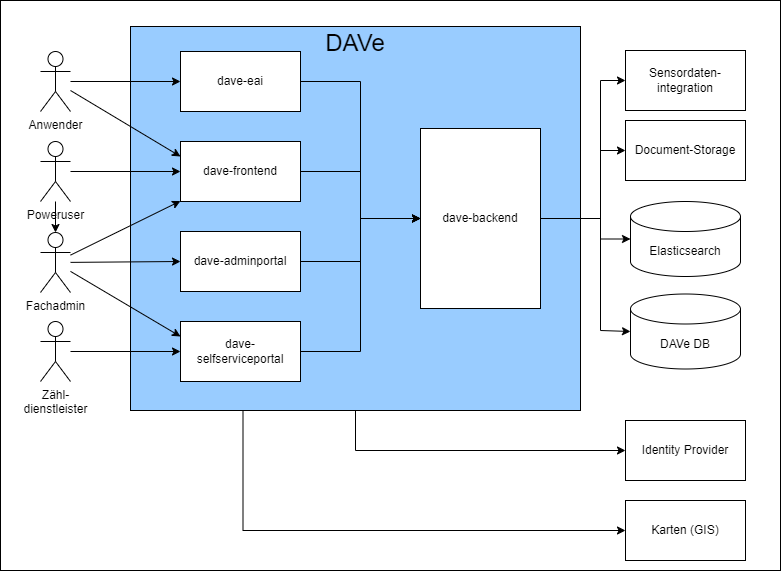

The diagram above was exported from draw.io. Its source (the exported page's mxGraphModel, read from the mxfile embedded in the PNG):
<mxGraphModel dx="2261" dy="836" grid="1" gridSize="10" guides="1" tooltips="1" connect="1" arrows="1" fold="1" page="1" pageScale="1" pageWidth="827" pageHeight="1169" math="0" shadow="0">
  <root>
    <mxCell id="0" />
    <mxCell id="1" parent="0" />
    <mxCell id="KnmTlxItXMSz-s30MJJW-1" value="" style="rounded=0;whiteSpace=wrap;html=1;fillColor=#FFFFFF;container=0;" parent="1" vertex="1">
      <mxGeometry x="-50" y="220" width="780" height="570" as="geometry" />
    </mxCell>
    <mxCell id="KnmTlxItXMSz-s30MJJW-10" value="&lt;font style=&quot;color: light-dark(rgb(0, 0, 0), rgb(0, 0, 0));&quot;&gt;Sensordaten-integration&lt;/font&gt;" style="rounded=0;whiteSpace=wrap;html=1;fillColor=none;strokeColor=#000000;container=0;" parent="1" vertex="1">
      <mxGeometry x="575" y="270" width="120" height="60" as="geometry" />
    </mxCell>
    <mxCell id="KnmTlxItXMSz-s30MJJW-3" value="Fachadmin" style="shape=umlActor;verticalLabelPosition=bottom;verticalAlign=top;html=1;outlineConnect=0;fontColor=light-dark(#000000,#000000);strokeColor=#000000;fillColor=none;container=0;" parent="1" vertex="1">
      <mxGeometry x="-10" y="452" width="30" height="60" as="geometry" />
    </mxCell>
    <mxCell id="KnmTlxItXMSz-s30MJJW-5" value="Zähl-&lt;br&gt;dienstleister" style="shape=umlActor;verticalLabelPosition=bottom;verticalAlign=top;html=1;outlineConnect=0;strokeColor=#000000;fontColor=light-dark(#000000,#000000);fillColor=none;container=0;" parent="1" vertex="1">
      <mxGeometry x="-10" y="541" width="30" height="60" as="geometry" />
    </mxCell>
    <mxCell id="BpEKp0r3a0N5jhUWhxLq-10" style="edgeStyle=orthogonalEdgeStyle;rounded=0;orthogonalLoop=1;jettySize=auto;html=1;exitX=0.5;exitY=1;exitDx=0;exitDy=0;entryX=0;entryY=0.5;entryDx=0;entryDy=0;strokeColor=#000000;" parent="1" source="KnmTlxItXMSz-s30MJJW-8" target="BpEKp0r3a0N5jhUWhxLq-9" edge="1">
      <mxGeometry relative="1" as="geometry" />
    </mxCell>
    <mxCell id="KnmTlxItXMSz-s30MJJW-8" value="&lt;font style=&quot;font-size: 24px; color: light-dark(rgb(0, 0, 0), rgb(0, 0, 0));&quot;&gt;DAVe&lt;/font&gt;&lt;div&gt;&lt;font style=&quot;color: light-dark(rgb(0, 0, 0), rgb(0, 0, 0));&quot; size=&quot;3&quot;&gt;&lt;br&gt;&lt;/font&gt;&lt;/div&gt;&lt;div&gt;&lt;font style=&quot;color: light-dark(rgb(0, 0, 0), rgb(0, 0, 0));&quot; size=&quot;3&quot;&gt;&lt;br&gt;&lt;/font&gt;&lt;/div&gt;&lt;div&gt;&lt;font style=&quot;color: light-dark(rgb(0, 0, 0), rgb(0, 0, 0));&quot; size=&quot;3&quot;&gt;&lt;br&gt;&lt;/font&gt;&lt;/div&gt;&lt;div&gt;&lt;font style=&quot;color: light-dark(rgb(0, 0, 0), rgb(0, 0, 0));&quot; size=&quot;3&quot;&gt;&lt;br&gt;&lt;/font&gt;&lt;/div&gt;&lt;div&gt;&lt;font style=&quot;color: light-dark(rgb(0, 0, 0), rgb(0, 0, 0));&quot; size=&quot;3&quot;&gt;&lt;br&gt;&lt;/font&gt;&lt;/div&gt;&lt;div&gt;&lt;font style=&quot;color: light-dark(rgb(0, 0, 0), rgb(0, 0, 0));&quot; size=&quot;3&quot;&gt;&lt;br&gt;&lt;/font&gt;&lt;/div&gt;&lt;div&gt;&lt;font style=&quot;color: light-dark(rgb(0, 0, 0), rgb(0, 0, 0));&quot; size=&quot;3&quot;&gt;&lt;br&gt;&lt;/font&gt;&lt;/div&gt;&lt;div&gt;&lt;font style=&quot;color: light-dark(rgb(0, 0, 0), rgb(0, 0, 0));&quot; size=&quot;3&quot;&gt;&lt;br&gt;&lt;/font&gt;&lt;/div&gt;&lt;div&gt;&lt;br&gt;&lt;/div&gt;&lt;div&gt;&lt;font style=&quot;color: light-dark(rgb(0, 0, 0), rgb(0, 0, 0));&quot; size=&quot;3&quot;&gt;&lt;br&gt;&lt;/font&gt;&lt;/div&gt;&lt;div&gt;&lt;font style=&quot;color: light-dark(rgb(0, 0, 0), rgb(0, 0, 0));&quot; size=&quot;3&quot;&gt;&lt;br&gt;&lt;/font&gt;&lt;/div&gt;&lt;div&gt;&lt;font style=&quot;color: light-dark(rgb(0, 0, 0), rgb(0, 0, 0));&quot; size=&quot;3&quot;&gt;&lt;br&gt;&lt;/font&gt;&lt;/div&gt;&lt;div&gt;&lt;font style=&quot;color: light-dark(rgb(0, 0, 0), rgb(0, 0, 0));&quot; size=&quot;3&quot;&gt;&lt;br&gt;&lt;/font&gt;&lt;/div&gt;&lt;div&gt;&lt;font style=&quot;color: light-dark(rgb(0, 0, 0), rgb(0, 0, 0));&quot; size=&quot;3&quot;&gt;&lt;br&gt;&lt;/font&gt;&lt;/div&gt;&lt;div&gt;&lt;font style=&quot;color: light-dark(rgb(0, 0, 0), rgb(0, 0, 0));&quot; size=&quot;3&quot;&gt;&lt;br&gt;&lt;/font&gt;&lt;/div&gt;&lt;div&gt;&lt;font style=&quot;color: light-dark(rgb(0, 0, 0), rgb(0, 0, 0));&quot;&gt;&lt;br&gt;&lt;/font&gt;&lt;/div&gt;&lt;div&gt;&lt;font style=&quot;color: light-dark(rgb(0, 0, 0), rgb(0, 0, 0));&quot; size=&quot;3&quot;&gt;&lt;br&gt;&lt;/font&gt;&lt;/div&gt;&lt;div&gt;&lt;font style=&quot;color: light-dark(rgb(0, 0, 0), rgb(0, 0, 0));&quot; size=&quot;3&quot;&gt;&lt;br&gt;&lt;/font&gt;&lt;/div&gt;&lt;div&gt;&lt;br&gt;&lt;/div&gt;" style="rounded=0;whiteSpace=wrap;html=1;fillColor=#99CCFF;strokeColor=#000000;container=0;" parent="1" vertex="1">
      <mxGeometry x="80" y="246" width="450" height="384" as="geometry" />
    </mxCell>
    <mxCell id="z4RPFUjubYknw4vLWnkp-3" value="" style="rounded=0;orthogonalLoop=1;jettySize=auto;html=1;strokeColor=#000000;entryX=0;entryY=0.5;entryDx=0;entryDy=0;" parent="1" source="KnmTlxItXMSz-s30MJJW-12" target="KnmTlxItXMSz-s30MJJW-16" edge="1">
      <mxGeometry relative="1" as="geometry" />
    </mxCell>
    <mxCell id="z4RPFUjubYknw4vLWnkp-5" style="rounded=0;orthogonalLoop=1;jettySize=auto;html=1;entryX=0;entryY=0.25;entryDx=0;entryDy=0;strokeColor=#000000;" parent="1" source="KnmTlxItXMSz-s30MJJW-12" target="KnmTlxItXMSz-s30MJJW-13" edge="1">
      <mxGeometry relative="1" as="geometry" />
    </mxCell>
    <mxCell id="KnmTlxItXMSz-s30MJJW-12" value="Anwender" style="shape=umlActor;verticalLabelPosition=bottom;verticalAlign=top;html=1;outlineConnect=0;strokeColor=#000000;fontColor=light-dark(#000000,#000000);fillColor=none;container=0;" parent="1" vertex="1">
      <mxGeometry x="-10" y="271" width="30" height="60" as="geometry" />
    </mxCell>
    <mxCell id="z4RPFUjubYknw4vLWnkp-6" style="edgeStyle=orthogonalEdgeStyle;rounded=0;orthogonalLoop=1;jettySize=auto;html=1;exitX=1;exitY=0.5;exitDx=0;exitDy=0;entryX=0;entryY=0.5;entryDx=0;entryDy=0;strokeColor=#000000;" parent="1" source="KnmTlxItXMSz-s30MJJW-13" target="KnmTlxItXMSz-s30MJJW-18" edge="1">
      <mxGeometry relative="1" as="geometry" />
    </mxCell>
    <mxCell id="KnmTlxItXMSz-s30MJJW-13" value="&lt;font color=&quot;#000000&quot;&gt;dave-frontend&lt;/font&gt;" style="rounded=0;whiteSpace=wrap;html=1;fillColor=#FFFFFF;strokeColor=#000000;container=0;" parent="1" vertex="1">
      <mxGeometry x="130" y="361" width="120" height="60" as="geometry" />
    </mxCell>
    <mxCell id="z4RPFUjubYknw4vLWnkp-7" style="edgeStyle=orthogonalEdgeStyle;rounded=0;orthogonalLoop=1;jettySize=auto;html=1;exitX=1;exitY=0.5;exitDx=0;exitDy=0;entryX=0;entryY=0.5;entryDx=0;entryDy=0;strokeColor=#000000;" parent="1" source="KnmTlxItXMSz-s30MJJW-14" target="KnmTlxItXMSz-s30MJJW-18" edge="1">
      <mxGeometry relative="1" as="geometry" />
    </mxCell>
    <mxCell id="KnmTlxItXMSz-s30MJJW-14" value="&lt;font color=&quot;#000000&quot;&gt;dave-adminportal&lt;/font&gt;" style="rounded=0;whiteSpace=wrap;html=1;fillColor=#FFFFFF;strokeColor=#000000;container=0;" parent="1" vertex="1">
      <mxGeometry x="130" y="451" width="120" height="60" as="geometry" />
    </mxCell>
    <mxCell id="z4RPFUjubYknw4vLWnkp-8" style="edgeStyle=orthogonalEdgeStyle;rounded=0;orthogonalLoop=1;jettySize=auto;html=1;exitX=1;exitY=0.5;exitDx=0;exitDy=0;entryX=0;entryY=0.5;entryDx=0;entryDy=0;strokeColor=#000000;" parent="1" source="KnmTlxItXMSz-s30MJJW-15" target="KnmTlxItXMSz-s30MJJW-18" edge="1">
      <mxGeometry relative="1" as="geometry" />
    </mxCell>
    <mxCell id="KnmTlxItXMSz-s30MJJW-15" value="&lt;font color=&quot;#000000&quot;&gt;dave-&lt;/font&gt;&lt;div&gt;&lt;font color=&quot;#000000&quot;&gt;selfserviceportal&lt;/font&gt;&lt;/div&gt;" style="rounded=0;whiteSpace=wrap;html=1;fillColor=#FFFFFF;strokeColor=#000000;container=0;" parent="1" vertex="1">
      <mxGeometry x="130" y="541" width="120" height="60" as="geometry" />
    </mxCell>
    <mxCell id="z4RPFUjubYknw4vLWnkp-4" style="edgeStyle=orthogonalEdgeStyle;rounded=0;orthogonalLoop=1;jettySize=auto;html=1;exitX=1;exitY=0.5;exitDx=0;exitDy=0;entryX=0;entryY=0.5;entryDx=0;entryDy=0;strokeColor=#000000;" parent="1" source="KnmTlxItXMSz-s30MJJW-16" target="KnmTlxItXMSz-s30MJJW-18" edge="1">
      <mxGeometry relative="1" as="geometry" />
    </mxCell>
    <mxCell id="KnmTlxItXMSz-s30MJJW-16" value="&lt;font color=&quot;#000000&quot;&gt;dave-eai&lt;/font&gt;" style="rounded=0;whiteSpace=wrap;html=1;fillColor=#FFFFFF;strokeColor=#000000;container=0;" parent="1" vertex="1">
      <mxGeometry x="130" y="271" width="120" height="60" as="geometry" />
    </mxCell>
    <mxCell id="BpEKp0r3a0N5jhUWhxLq-1" style="edgeStyle=orthogonalEdgeStyle;rounded=0;orthogonalLoop=1;jettySize=auto;html=1;exitX=1;exitY=0.5;exitDx=0;exitDy=0;entryX=0;entryY=0.5;entryDx=0;entryDy=0;strokeColor=#000000;" parent="1" source="KnmTlxItXMSz-s30MJJW-18" target="KnmTlxItXMSz-s30MJJW-10" edge="1">
      <mxGeometry relative="1" as="geometry">
        <Array as="points">
          <mxPoint x="550" y="438" />
          <mxPoint x="550" y="300" />
        </Array>
      </mxGeometry>
    </mxCell>
    <mxCell id="BpEKp0r3a0N5jhUWhxLq-8" style="edgeStyle=orthogonalEdgeStyle;rounded=0;orthogonalLoop=1;jettySize=auto;html=1;exitX=1;exitY=0.5;exitDx=0;exitDy=0;entryX=0;entryY=0.5;entryDx=0;entryDy=0;strokeColor=#000000;" parent="1" source="KnmTlxItXMSz-s30MJJW-18" target="BpEKp0r3a0N5jhUWhxLq-6" edge="1">
      <mxGeometry relative="1" as="geometry">
        <Array as="points">
          <mxPoint x="550" y="438" />
          <mxPoint x="550" y="370" />
        </Array>
      </mxGeometry>
    </mxCell>
    <mxCell id="KnmTlxItXMSz-s30MJJW-18" value="&lt;font color=&quot;#000000&quot;&gt;dave-backend&lt;/font&gt;" style="rounded=0;whiteSpace=wrap;html=1;fillColor=#FFFFFF;strokeColor=#000000;container=0;" parent="1" vertex="1">
      <mxGeometry x="370" y="348" width="120" height="180" as="geometry" />
    </mxCell>
    <mxCell id="z4RPFUjubYknw4vLWnkp-10" style="rounded=0;orthogonalLoop=1;jettySize=auto;html=1;strokeColor=#000000;entryX=0;entryY=0.5;entryDx=0;entryDy=0;" parent="1" source="KnmTlxItXMSz-s30MJJW-3" target="KnmTlxItXMSz-s30MJJW-14" edge="1">
      <mxGeometry relative="1" as="geometry" />
    </mxCell>
    <mxCell id="z4RPFUjubYknw4vLWnkp-9" style="rounded=0;orthogonalLoop=1;jettySize=auto;html=1;entryX=0;entryY=0.5;entryDx=0;entryDy=0;strokeColor=#000000;" parent="1" source="KnmTlxItXMSz-s30MJJW-5" target="KnmTlxItXMSz-s30MJJW-15" edge="1">
      <mxGeometry relative="1" as="geometry" />
    </mxCell>
    <mxCell id="BpEKp0r3a0N5jhUWhxLq-2" style="rounded=0;orthogonalLoop=1;jettySize=auto;html=1;strokeColor=#000000;" parent="1" source="KnmTlxItXMSz-s30MJJW-3" target="KnmTlxItXMSz-s30MJJW-13" edge="1">
      <mxGeometry relative="1" as="geometry" />
    </mxCell>
    <mxCell id="BpEKp0r3a0N5jhUWhxLq-3" style="rounded=0;orthogonalLoop=1;jettySize=auto;html=1;entryX=0;entryY=0.25;entryDx=0;entryDy=0;strokeColor=#000000;" parent="1" source="KnmTlxItXMSz-s30MJJW-3" target="KnmTlxItXMSz-s30MJJW-15" edge="1">
      <mxGeometry relative="1" as="geometry" />
    </mxCell>
    <mxCell id="BpEKp0r3a0N5jhUWhxLq-4" value="Elasticsearch" style="shape=cylinder3;whiteSpace=wrap;html=1;boundedLbl=1;backgroundOutline=1;size=15;fillColor=none;fontColor=light-dark(#000000,#000000);strokeColor=#000000;" parent="1" vertex="1">
      <mxGeometry x="580" y="421" width="110" height="75" as="geometry" />
    </mxCell>
    <mxCell id="BpEKp0r3a0N5jhUWhxLq-5" value="DAVe DB" style="shape=cylinder3;whiteSpace=wrap;html=1;boundedLbl=1;backgroundOutline=1;size=15;fillColor=none;fontColor=light-dark(#000000,#000000);strokeColor=#000000;" parent="1" vertex="1">
      <mxGeometry x="580" y="513.5" width="110" height="75" as="geometry" />
    </mxCell>
    <mxCell id="BpEKp0r3a0N5jhUWhxLq-6" value="&lt;font style=&quot;color: light-dark(rgb(0, 0, 0), rgb(0, 0, 0));&quot;&gt;Document-Storage&lt;/font&gt;" style="rounded=0;whiteSpace=wrap;html=1;fillColor=none;strokeColor=#000000;container=0;" parent="1" vertex="1">
      <mxGeometry x="575" y="340" width="120" height="60" as="geometry" />
    </mxCell>
    <mxCell id="BpEKp0r3a0N5jhUWhxLq-9" value="&lt;font style=&quot;color: light-dark(rgb(0, 0, 0), rgb(0, 0, 0));&quot;&gt;Identity Provider&lt;/font&gt;" style="rounded=0;whiteSpace=wrap;html=1;fillColor=none;strokeColor=#000000;container=0;" parent="1" vertex="1">
      <mxGeometry x="575" y="640" width="120" height="60" as="geometry" />
    </mxCell>
    <mxCell id="BpEKp0r3a0N5jhUWhxLq-11" style="edgeStyle=orthogonalEdgeStyle;rounded=0;orthogonalLoop=1;jettySize=auto;html=1;exitX=1;exitY=0.5;exitDx=0;exitDy=0;entryX=0;entryY=0.5;entryDx=0;entryDy=0;entryPerimeter=0;strokeColor=#000000;" parent="1" source="KnmTlxItXMSz-s30MJJW-18" target="BpEKp0r3a0N5jhUWhxLq-4" edge="1">
      <mxGeometry relative="1" as="geometry">
        <Array as="points">
          <mxPoint x="550" y="438" />
          <mxPoint x="550" y="459" />
        </Array>
      </mxGeometry>
    </mxCell>
    <mxCell id="BpEKp0r3a0N5jhUWhxLq-12" style="edgeStyle=orthogonalEdgeStyle;rounded=0;orthogonalLoop=1;jettySize=auto;html=1;exitX=1;exitY=0.5;exitDx=0;exitDy=0;entryX=0;entryY=0.5;entryDx=0;entryDy=0;entryPerimeter=0;strokeColor=#000000;" parent="1" source="KnmTlxItXMSz-s30MJJW-18" target="BpEKp0r3a0N5jhUWhxLq-5" edge="1">
      <mxGeometry relative="1" as="geometry">
        <Array as="points">
          <mxPoint x="550" y="438" />
          <mxPoint x="550" y="550" />
        </Array>
      </mxGeometry>
    </mxCell>
    <mxCell id="Tnfn5jsNyb1vm1FIaoOP-2" style="edgeStyle=orthogonalEdgeStyle;rounded=0;orthogonalLoop=1;jettySize=auto;html=1;entryX=0;entryY=0.5;entryDx=0;entryDy=0;strokeColor=#000000;" parent="1" source="Tnfn5jsNyb1vm1FIaoOP-1" target="KnmTlxItXMSz-s30MJJW-13" edge="1">
      <mxGeometry relative="1" as="geometry" />
    </mxCell>
    <mxCell id="Tnfn5jsNyb1vm1FIaoOP-3" value="" style="edgeStyle=orthogonalEdgeStyle;rounded=0;orthogonalLoop=1;jettySize=auto;html=1;" parent="1" source="Tnfn5jsNyb1vm1FIaoOP-1" target="KnmTlxItXMSz-s30MJJW-3" edge="1">
      <mxGeometry relative="1" as="geometry" />
    </mxCell>
    <mxCell id="Tnfn5jsNyb1vm1FIaoOP-1" value="Poweruser" style="shape=umlActor;verticalLabelPosition=bottom;verticalAlign=top;html=1;outlineConnect=0;strokeColor=#000000;fontColor=light-dark(#000000,#000000);fillColor=none;container=0;" parent="1" vertex="1">
      <mxGeometry x="-10" y="361" width="30" height="60" as="geometry" />
    </mxCell>
    <mxCell id="YaN93xUsAyVQbkFhEalg-1" value="Karten (GIS)" style="rounded=0;whiteSpace=wrap;html=1;fillColor=none;strokeColor=#000000;container=0;" parent="1" vertex="1">
      <mxGeometry x="575" y="720" width="120" height="60" as="geometry" />
    </mxCell>
    <mxCell id="YaN93xUsAyVQbkFhEalg-2" style="edgeStyle=orthogonalEdgeStyle;rounded=0;orthogonalLoop=1;jettySize=auto;html=1;exitX=0.25;exitY=1;exitDx=0;exitDy=0;entryX=0;entryY=0.5;entryDx=0;entryDy=0;strokeColor=#000000;" parent="1" source="KnmTlxItXMSz-s30MJJW-8" target="YaN93xUsAyVQbkFhEalg-1" edge="1">
      <mxGeometry relative="1" as="geometry">
        <mxPoint x="143" y="710" as="sourcePoint" />
        <mxPoint x="413" y="750" as="targetPoint" />
      </mxGeometry>
    </mxCell>
  </root>
</mxGraphModel>